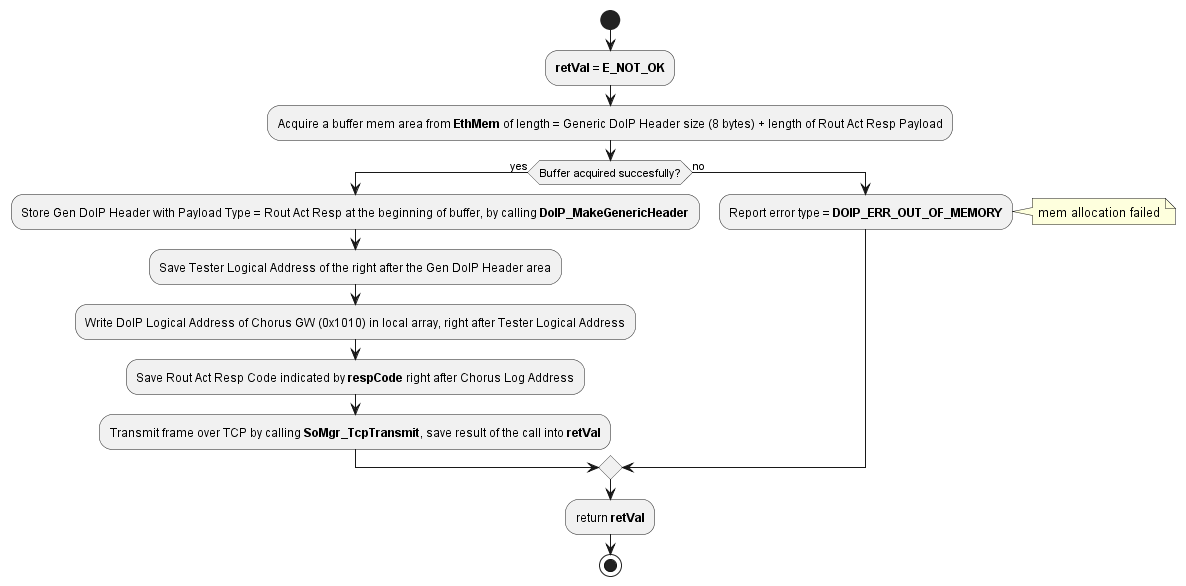

The diagram above was rendered by PlantUML. Its source (embedded in the PNG):
@startuml "act_diagram_DoIP_SendRoutingActivationRes.png"
start
	:**retVal** = **E_NOT_OK**;
	:Acquire a buffer mem area from **EthMem** of length = Generic DoIP Header size (8 bytes) + length of Rout Act Resp Payload;
	if (Buffer acquired succesfully?) then (yes)
		:Store Gen DoIP Header with Payload Type = Rout Act Resp at the beginning of buffer, by calling **DoIP_MakeGenericHeader**;
		:Save Tester Logical Address of the right after the Gen DoIP Header area;
		:Write DoIP Logical Address of Chorus GW (0x1010) in local array, right after Tester Logical Address;
		:Save Rout Act Resp Code indicated by **respCode** right after Chorus Log Address;
		:Transmit frame over TCP by calling **SoMgr_TcpTransmit**, save result of the call into **retVal**;
	else (no)
		:Report error type = **DOIP_ERR_OUT_OF_MEMORY**;
		note right: mem allocation failed
	endif
	:return **retVal**;
stop
@enduml